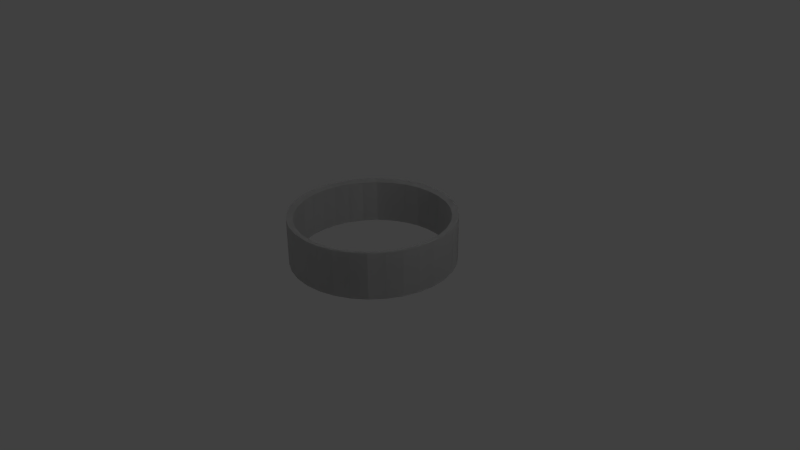 # Source: Ring.blend  (saved by Blender 2.77.0; exported with 4.5.12 LTS)
import bpy
from mathutils import Matrix  # noqa: F401  (used for matrix-valued properties, if any)

bpy.ops.wm.read_factory_settings(use_empty=True)
scene = bpy.context.scene
scene.name = 'Scene'

# ---- collections
col_collection_1 = bpy.data.collections.new('Collection 1'); scene.collection.children.link(col_collection_1)

# ---- world
world_world = bpy.data.worlds.new('World'); scene.world = world_world
world_world.color = (0.05088, 0.05088, 0.05088)
world_world.use_sun_shadow = False
world_world.sun_shadow_jitter_overblur = 0.0
world_world.cycles.sampling_method = 'MANUAL'

# ---- cameras
cam_camera = bpy.data.cameras.new('Camera')
cam_camera.clip_end = 100.0
cam_camera.lens = 35.0
cam_camera.sensor_width = 32.0
cam_camera.sensor_height = 18.0
cam_camera.ortho_scale = 7.314
cam_camera.dof.focus_distance = 0.0
cam_camera.dof.aperture_fstop = 128.0

# ---- lights
light_lamp = bpy.data.lights.new('Lamp', 'POINT')
light_lamp.transmission_factor = 0.0
light_lamp.cutoff_distance = 30.0
light_lamp.energy = 100.0
light_lamp.shadow_buffer_clip_start = 1.001
light_lamp.shadow_soft_size = 0.1
light_lamp.shadow_maximum_resolution = 0.006
light_lamp.use_absolute_resolution = True

# ---- meshes
me_circle = bpy.data.meshes.new('Circle')
me_circle.from_pydata([(0.0, 1.0, 0.0), (-0.1951, 0.9808, 0.0), (-0.3827, 0.9239, 0.0), (-0.5556, 0.8315, 0.0), (-0.7071, 0.7071, 0.0), (-0.8315, 0.5556, 0.0), (-0.9239, 0.3827, 0.0), (-0.9808, 0.1951, 0.0), (-1.0, 7.55e-08, 0.0), (-0.9808, -0.1951, 0.0), (-0.9239, -0.3827, 0.0), (-0.8315, -0.5556, 0.0), (-0.7071, -0.7071, 0.0), (-0.5556, -0.8315, 0.0), (-0.3827, -0.9239, 0.0), (-0.1951, -0.9808, 0.0), (3.258e-07, -1.0, 0.0), (0.1951, -0.9808, 0.0), (0.3827, -0.9239, 0.0), (0.5556, -0.8315, 0.0), (0.7071, -0.7071, 0.0), (0.8315, -0.5556, 0.0), (0.9239, -0.3827, 0.0), (0.9808, -0.1951, 0.0), (1.0, 9.656e-07, 0.0), (0.9808, 0.1951, 0.0), (0.9239, 0.3827, 0.0), (0.8315, 0.5556, 0.0), (0.7071, 0.7071, 0.0), (0.5556, 0.8315, 0.0), (0.3827, 0.9239, 0.0), (0.1951, 0.9808, 0.0), (0.0, 1.0, 0.0), (-0.1951, 0.9808, 0.0), (-0.3827, 0.9239, 0.0), (-0.5556, 0.8315, 0.0), (-0.7071, 0.7071, 0.0), (-0.8315, 0.5556, 0.0), (-0.9239, 0.3827, 0.0), (-0.9808, 0.1951, 0.0), (-1.0, 7.55e-08, 0.0), (-0.9808, -0.1951, 0.0), (-0.9239, -0.3827, 0.0), (-0.8315, -0.5556, 0.0), (-0.7071, -0.7071, 0.0), (-0.5556, -0.8315, 0.0), (-0.3827, -0.9239, 0.0), (-0.1951, -0.9808, 0.0), (3.258e-07, -1.0, 0.0), (0.1951, -0.9808, 0.0), (0.3827, -0.9239, 0.0), (0.5556, -0.8315, 0.0), (0.7071, -0.7071, 0.0), (0.8315, -0.5556, 0.0), (0.9239, -0.3827, 0.0), (0.9808, -0.1951, 0.0), (1.0, 9.656e-07, 0.0), (0.9808, 0.1951, 0.0), (0.9239, 0.3827, 0.0), (0.8315, 0.5556, 0.0), (0.7071, 0.7071, 0.0), (0.5556, 0.8315, 0.0), (0.3827, 0.9239, 0.0), (0.1951, 0.9808, 0.0), (0.0, 1.0, 0.5693), (-0.1951, 0.9808, 0.5693), (-0.3827, 0.9239, 0.5693), (-0.5556, 0.8315, 0.5693), (-0.7071, 0.7071, 0.5693), (-0.8315, 0.5556, 0.5693), (-0.9239, 0.3827, 0.5693), (-0.9808, 0.1951, 0.5693), (-1.0, 7.55e-08, 0.5693), (-0.9808, -0.1951, 0.5693), (-0.9239, -0.3827, 0.5693), (-0.8315, -0.5556, 0.5693), (-0.7071, -0.7071, 0.5693), (-0.5556, -0.8315, 0.5693), (-0.3827, -0.9239, 0.5693), (-0.1951, -0.9808, 0.5693), (3.258e-07, -1.0, 0.5693), (0.1951, -0.9808, 0.5693), (0.3827, -0.9239, 0.5693), (0.5556, -0.8315, 0.5693), (0.7071, -0.7071, 0.5693), (0.8315, -0.5556, 0.5693), (0.9239, -0.3827, 0.5693), (0.9808, -0.1951, 0.5693), (1.0, 9.656e-07, 0.5693), (0.9808, 0.1951, 0.5693), (0.9239, 0.3827, 0.5693), (0.8315, 0.5556, 0.5693), (0.7071, 0.7071, 0.5693), (0.5556, 0.8315, 0.5693), (0.3827, 0.9239, 0.5693), (0.1951, 0.9808, 0.5693), (0.0, 1.0, 0.5693), (-0.1951, 0.9808, 0.5693), (-0.3827, 0.9239, 0.5693), (-0.5556, 0.8315, 0.5693), (-0.7071, 0.7071, 0.5693), (-0.8315, 0.5556, 0.5693), (-0.9239, 0.3827, 0.5693), (-0.9808, 0.1951, 0.5693), (-1.0, 7.55e-08, 0.5693), (-0.9808, -0.1951, 0.5693), (-0.9239, -0.3827, 0.5693), (-0.8315, -0.5556, 0.5693), (-0.7071, -0.7071, 0.5693), (-0.5556, -0.8315, 0.5693), (-0.3827, -0.9239, 0.5693), (-0.1951, -0.9808, 0.5693), (3.258e-07, -1.0, 0.5693), (0.1951, -0.9808, 0.5693), (0.3827, -0.9239, 0.5693), (0.5556, -0.8315, 0.5693), (0.7071, -0.7071, 0.5693), (0.8315, -0.5556, 0.5693), (0.9239, -0.3827, 0.5693), (0.9808, -0.1951, 0.5693), (1.0, 9.656e-07, 0.5693), (0.9808, 0.1951, 0.5693), (0.9239, 0.3827, 0.5693), (0.8315, 0.5556, 0.5693), (0.7071, 0.7071, 0.5693), (0.5556, 0.8315, 0.5693), (0.3827, 0.9239, 0.5693), (0.1951, 0.9808, 0.5693), (9.899e-09, 1.083, -0.02366), (-0.2113, 1.062, -0.02366), (-0.4145, 1.001, -0.02366), (-0.6017, 0.9006, -0.02366), (-0.7659, 0.7659, -0.02366), (-0.9006, 0.6017, -0.02366), (-1.001, 0.4145, -0.02366), (-1.062, 0.2113, -0.02366), (-1.083, 5.82e-08, -0.02366), (-1.062, -0.2113, -0.02366), (-1.001, -0.4145, -0.02366), (-0.9006, -0.6017, -0.02366), (-0.7659, -0.7659, -0.02366), (-0.6017, -0.9006, -0.02366), (-0.4145, -1.001, -0.02366), (-0.2113, -1.062, -0.02366), (3.628e-07, -1.083, -0.02366), (0.2113, -1.062, -0.02366), (0.4145, -1.001, -0.02366), (0.6018, -0.9006, -0.02366), (0.7659, -0.7659, -0.02366), (0.9006, -0.6017, -0.02366), (1.001, -0.4145, -0.02366), (1.062, -0.2113, -0.02366), (1.083, 1.022e-06, -0.02366), (1.062, 0.2113, -0.02366), (1.001, 0.4145, -0.02366), (0.9006, 0.6018, -0.02366), (0.7659, 0.7659, -0.02366), (0.6017, 0.9006, -0.02366), (0.4145, 1.001, -0.02366), (0.2113, 1.062, -0.02366), (9.899e-09, 1.083, -0.02366), (-0.2113, 1.062, -0.02366), (-0.4145, 1.001, -0.02366), (-0.6017, 0.9006, -0.02366), (-0.7659, 0.7659, -0.02366), (-0.9006, 0.6017, -0.02366), (-1.001, 0.4145, -0.02366), (-1.062, 0.2113, -0.02366), (-1.083, 5.82e-08, -0.02366), (-1.062, -0.2113, -0.02366), (-1.001, -0.4145, -0.02366), (-0.9006, -0.6017, -0.02366), (-0.7659, -0.7659, -0.02366), (-0.6017, -0.9006, -0.02366), (-0.4145, -1.001, -0.02366), (-0.2113, -1.062, -0.02366), (3.628e-07, -1.083, -0.02366), (0.2113, -1.062, -0.02366), (0.4145, -1.001, -0.02366), (0.6018, -0.9006, -0.02366), (0.7659, -0.7659, -0.02366), (0.9006, -0.6017, -0.02366), (1.001, -0.4145, -0.02366), (1.062, -0.2113, -0.02366), (1.083, 1.022e-06, -0.02366), (1.062, 0.2113, -0.02366), (1.001, 0.4145, -0.02366), (0.9006, 0.6018, -0.02366), (0.7659, 0.7659, -0.02366), (0.6017, 0.9006, -0.02366), (0.4145, 1.001, -0.02366), (0.2113, 1.062, -0.02366), (9.899e-09, 1.083, 0.593), (-0.2113, 1.062, 0.593), (-0.4145, 1.001, 0.593), (-0.6017, 0.9006, 0.593), (-0.7659, 0.7659, 0.593), (-0.9006, 0.6017, 0.593), (-1.001, 0.4145, 0.593), (-1.062, 0.2113, 0.593), (-1.083, 5.82e-08, 0.593), (-1.062, -0.2113, 0.593), (-1.001, -0.4145, 0.593), (-0.9006, -0.6017, 0.593), (-0.7659, -0.7659, 0.593), (-0.6017, -0.9006, 0.593), (-0.4145, -1.001, 0.593), (-0.2113, -1.062, 0.593), (3.628e-07, -1.083, 0.593), (0.2113, -1.062, 0.593), (0.4145, -1.001, 0.593), (0.6018, -0.9006, 0.593), (0.7659, -0.7659, 0.593), (0.9006, -0.6017, 0.593), (1.001, -0.4145, 0.593), (1.062, -0.2113, 0.593), (1.083, 1.022e-06, 0.593), (1.062, 0.2113, 0.593), (1.001, 0.4145, 0.593), (0.9006, 0.6018, 0.593), (0.7659, 0.7659, 0.593), (0.6017, 0.9006, 0.593), (0.4145, 1.001, 0.593), (0.2113, 1.062, 0.593), (9.899e-09, 1.083, 0.593), (-0.2113, 1.062, 0.593), (-0.4145, 1.001, 0.593), (-0.6017, 0.9006, 0.593), (-0.7659, 0.7659, 0.593), (-0.9006, 0.6017, 0.593), (-1.001, 0.4145, 0.593), (-1.062, 0.2113, 0.593), (-1.083, 5.82e-08, 0.593), (-1.062, -0.2113, 0.593), (-1.001, -0.4145, 0.593), (-0.9006, -0.6017, 0.593), (-0.7659, -0.7659, 0.593), (-0.6017, -0.9006, 0.593), (-0.4145, -1.001, 0.593), (-0.2113, -1.062, 0.593), (3.628e-07, -1.083, 0.593), (0.2113, -1.062, 0.593), (0.4145, -1.001, 0.593), (0.6018, -0.9006, 0.593), (0.7659, -0.7659, 0.593), (0.9006, -0.6017, 0.593), (1.001, -0.4145, 0.593), (1.062, -0.2113, 0.593), (1.083, 1.022e-06, 0.593), (1.062, 0.2113, 0.593), (1.001, 0.4145, 0.593), (0.9006, 0.6018, 0.593), (0.7659, 0.7659, 0.593), (0.6017, 0.9006, 0.593), (0.4145, 1.001, 0.593), (0.2113, 1.062, 0.593), (0.0, 1.0, 0.0), (-0.1951, 0.9808, 0.0), (-0.3827, 0.9239, 0.0), (-0.5556, 0.8315, 0.0), (-0.7071, 0.7071, 0.0), (-0.8315, 0.5556, 0.0), (-0.9239, 0.3827, 0.0), (-0.9808, 0.1951, 0.0), (-1.0, 7.55e-08, 0.0), (-0.9808, -0.1951, 0.0), (-0.9239, -0.3827, 0.0), (-0.8315, -0.5556, 0.0), (-0.7071, -0.7071, 0.0), (-0.5556, -0.8315, 0.0), (-0.3827, -0.9239, 0.0), (-0.1951, -0.9808, 0.0), (3.258e-07, -1.0, 0.0), (0.1951, -0.9808, 0.0), (0.3827, -0.9239, 0.0), (0.5556, -0.8315, 0.0), (0.7071, -0.7071, 0.0), (0.8315, -0.5556, 0.0), (0.9239, -0.3827, 0.0), (0.9808, -0.1951, 0.0), (1.0, 9.656e-07, 0.0), (0.9808, 0.1951, 0.0), (0.9239, 0.3827, 0.0), (0.8315, 0.5556, 0.0), (0.7071, 0.7071, 0.0), (0.5556, 0.8315, 0.0), (0.3827, 0.9239, 0.0), (0.1951, 0.9808, 0.0), (0.0, 1.0, 0.0), (-0.1951, 0.9808, 0.0), (-0.3827, 0.9239, 0.0), (-0.5556, 0.8315, 0.0), (-0.7071, 0.7071, 0.0), (-0.8315, 0.5556, 0.0), (-0.9239, 0.3827, 0.0), (-0.9808, 0.1951, 0.0), (-1.0, 7.55e-08, 0.0), (-0.9808, -0.1951, 0.0), (-0.9239, -0.3827, 0.0), (-0.8315, -0.5556, 0.0), (-0.7071, -0.7071, 0.0), (-0.5556, -0.8315, 0.0), (-0.3827, -0.9239, 0.0), (-0.1951, -0.9808, 0.0), (3.258e-07, -1.0, 0.0), (0.1951, -0.9808, 0.0), (0.3827, -0.9239, 0.0), (0.5556, -0.8315, 0.0), (0.7071, -0.7071, 0.0), (0.8315, -0.5556, 0.0), (0.9239, -0.3827, 0.0), (0.9808, -0.1951, 0.0), (1.0, 9.656e-07, 0.0), (0.9808, 0.1951, 0.0), (0.9239, 0.3827, 0.0), (0.8315, 0.5556, 0.0), (0.7071, 0.7071, 0.0), (0.5556, 0.8315, 0.0), (0.3827, 0.9239, 0.0), (0.1951, 0.9808, 0.0), (0.0, 1.0, 0.5693), (-0.1951, 0.9808, 0.5693), (-0.3827, 0.9239, 0.5693), (-0.5556, 0.8315, 0.5693), (-0.7071, 0.7071, 0.5693), (-0.8315, 0.5556, 0.5693), (-0.9239, 0.3827, 0.5693), (-0.9808, 0.1951, 0.5693), (-1.0, 7.55e-08, 0.5693), (-0.9808, -0.1951, 0.5693), (-0.9239, -0.3827, 0.5693), (-0.8315, -0.5556, 0.5693), (-0.7071, -0.7071, 0.5693), (-0.5556, -0.8315, 0.5693), (-0.3827, -0.9239, 0.5693), (-0.1951, -0.9808, 0.5693), (3.258e-07, -1.0, 0.5693), (0.1951, -0.9808, 0.5693), (0.3827, -0.9239, 0.5693), (0.5556, -0.8315, 0.5693), (0.7071, -0.7071, 0.5693), (0.8315, -0.5556, 0.5693), (0.9239, -0.3827, 0.5693), (0.9808, -0.1951, 0.5693), (1.0, 9.656e-07, 0.5693), (0.9808, 0.1951, 0.5693), (0.9239, 0.3827, 0.5693), (0.8315, 0.5556, 0.5693), (0.7071, 0.7071, 0.5693), (0.5556, 0.8315, 0.5693), (0.3827, 0.9239, 0.5693), (0.1951, 0.9808, 0.5693), (0.0, 1.0, 0.5693), (-0.1951, 0.9808, 0.5693), (-0.3827, 0.9239, 0.5693), (-0.5556, 0.8315, 0.5693), (-0.7071, 0.7071, 0.5693), (-0.8315, 0.5556, 0.5693), (-0.9239, 0.3827, 0.5693), (-0.9808, 0.1951, 0.5693), (-1.0, 7.55e-08, 0.5693), (-0.9808, -0.1951, 0.5693), (-0.9239, -0.3827, 0.5693), (-0.8315, -0.5556, 0.5693), (-0.7071, -0.7071, 0.5693), (-0.5556, -0.8315, 0.5693), (-0.3827, -0.9239, 0.5693), (-0.1951, -0.9808, 0.5693), (3.258e-07, -1.0, 0.5693), (0.1951, -0.9808, 0.5693), (0.3827, -0.9239, 0.5693), (0.5556, -0.8315, 0.5693), (0.7071, -0.7071, 0.5693), (0.8315, -0.5556, 0.5693), (0.9239, -0.3827, 0.5693), (0.9808, -0.1951, 0.5693), (1.0, 9.656e-07, 0.5693), (0.9808, 0.1951, 0.5693), (0.9239, 0.3827, 0.5693), (0.8315, 0.5556, 0.5693), (0.7071, 0.7071, 0.5693), (0.5556, 0.8315, 0.5693), (0.3827, 0.9239, 0.5693), (0.1951, 0.9808, 0.5693), (9.899e-09, 1.083, -0.02366), (-0.2113, 1.062, -0.02366), (-0.4145, 1.001, -0.02366), (-0.6017, 0.9006, -0.02366), (-0.7659, 0.7659, -0.02366), (-0.9006, 0.6017, -0.02366), (-1.001, 0.4145, -0.02366), (-1.062, 0.2113, -0.02366), (-1.083, 5.82e-08, -0.02366), (-1.062, -0.2113, -0.02366), (-1.001, -0.4145, -0.02366), (-0.9006, -0.6017, -0.02366), (-0.7659, -0.7659, -0.02366), (-0.6017, -0.9006, -0.02366), (-0.4145, -1.001, -0.02366), (-0.2113, -1.062, -0.02366), (3.628e-07, -1.083, -0.02366), (0.2113, -1.062, -0.02366), (0.4145, -1.001, -0.02366), (0.6018, -0.9006, -0.02366), (0.7659, -0.7659, -0.02366), (0.9006, -0.6017, -0.02366), (1.001, -0.4145, -0.02366), (1.062, -0.2113, -0.02366), (1.083, 1.022e-06, -0.02366), (1.062, 0.2113, -0.02366), (1.001, 0.4145, -0.02366), (0.9006, 0.6018, -0.02366), (0.7659, 0.7659, -0.02366), (0.6017, 0.9006, -0.02366), (0.4145, 1.001, -0.02366), (0.2113, 1.062, -0.02366), (9.899e-09, 1.083, -0.02366), (-0.2113, 1.062, -0.02366), (-0.4145, 1.001, -0.02366), (-0.6017, 0.9006, -0.02366), (-0.7659, 0.7659, -0.02366), (-0.9006, 0.6017, -0.02366), (-1.001, 0.4145, -0.02366), (-1.062, 0.2113, -0.02366), (-1.083, 5.82e-08, -0.02366), (-1.062, -0.2113, -0.02366), (-1.001, -0.4145, -0.02366), (-0.9006, -0.6017, -0.02366), (-0.7659, -0.7659, -0.02366), (-0.6017, -0.9006, -0.02366), (-0.4145, -1.001, -0.02366), (-0.2113, -1.062, -0.02366), (3.628e-07, -1.083, -0.02366), (0.2113, -1.062, -0.02366), (0.4145, -1.001, -0.02366), (0.6018, -0.9006, -0.02366), (0.7659, -0.7659, -0.02366), (0.9006, -0.6017, -0.02366), (1.001, -0.4145, -0.02366), (1.062, -0.2113, -0.02366), (1.083, 1.022e-06, -0.02366), (1.062, 0.2113, -0.02366), (1.001, 0.4145, -0.02366), (0.9006, 0.6018, -0.02366), (0.7659, 0.7659, -0.02366), (0.6017, 0.9006, -0.02366), (0.4145, 1.001, -0.02366), (0.2113, 1.062, -0.02366), (9.899e-09, 1.083, 0.593), (-0.2113, 1.062, 0.593), (-0.4145, 1.001, 0.593), (-0.6017, 0.9006, 0.593), (-0.7659, 0.7659, 0.593), (-0.9006, 0.6017, 0.593), (-1.001, 0.4145, 0.593), (-1.062, 0.2113, 0.593), (-1.083, 5.82e-08, 0.593), (-1.062, -0.2113, 0.593), (-1.001, -0.4145, 0.593), (-0.9006, -0.6017, 0.593), (-0.7659, -0.7659, 0.593), (-0.6017, -0.9006, 0.593), (-0.4145, -1.001, 0.593), (-0.2113, -1.062, 0.593), (3.628e-07, -1.083, 0.593), (0.2113, -1.062, 0.593), (0.4145, -1.001, 0.593), (0.6018, -0.9006, 0.593), (0.7659, -0.7659, 0.593), (0.9006, -0.6017, 0.593), (1.001, -0.4145, 0.593), (1.062, -0.2113, 0.593), (1.083, 1.022e-06, 0.593), (1.062, 0.2113, 0.593), (1.001, 0.4145, 0.593), (0.9006, 0.6018, 0.593), (0.7659, 0.7659, 0.593), (0.6017, 0.9006, 0.593), (0.4145, 1.001, 0.593), (0.2113, 1.062, 0.593), (9.899e-09, 1.083, 0.593), (-0.2113, 1.062, 0.593), (-0.4145, 1.001, 0.593), (-0.6017, 0.9006, 0.593), (-0.7659, 0.7659, 0.593), (-0.9006, 0.6017, 0.593), (-1.001, 0.4145, 0.593), (-1.062, 0.2113, 0.593), (-1.083, 5.82e-08, 0.593), (-1.062, -0.2113, 0.593), (-1.001, -0.4145, 0.593), (-0.9006, -0.6017, 0.593), (-0.7659, -0.7659, 0.593), (-0.6017, -0.9006, 0.593), (-0.4145, -1.001, 0.593), (-0.2113, -1.062, 0.593), (3.628e-07, -1.083, 0.593), (0.2113, -1.062, 0.593), (0.4145, -1.001, 0.593), (0.6018, -0.9006, 0.593), (0.7659, -0.7659, 0.593), (0.9006, -0.6017, 0.593), (1.001, -0.4145, 0.593), (1.062, -0.2113, 0.593), (1.083, 1.022e-06, 0.593), (1.062, 0.2113, 0.593), (1.001, 0.4145, 0.593), (0.9006, 0.6018, 0.593), (0.7659, 0.7659, 0.593), (0.6017, 0.9006, 0.593), (0.4145, 1.001, 0.593), (0.2113, 1.062, 0.593)], [], [(26, 25, 57, 58), (13, 12, 44, 45), (27, 26, 58, 59), (14, 13, 45, 46), (1, 0, 32, 33), (28, 27, 59, 60), (15, 14, 46, 47), (2, 1, 33, 34), (29, 28, 60, 61), (16, 15, 47, 48), (3, 2, 34, 35), (30, 29, 61, 62), (17, 16, 48, 49), (4, 3, 35, 36), (31, 30, 62, 63), (18, 17, 49, 50), (5, 4, 36, 37), (0, 31, 63, 32), (19, 18, 50, 51), (6, 5, 37, 38), (20, 19, 51, 52), (7, 6, 38, 39), (21, 20, 52, 53), (8, 7, 39, 40), (22, 21, 53, 54), (9, 8, 40, 41), (23, 22, 54, 55), (10, 9, 41, 42), (24, 23, 55, 56), (11, 10, 42, 43), (25, 24, 56, 57), (12, 11, 43, 44), (58, 57, 89, 90), (45, 44, 76, 77), (59, 58, 90, 91), (46, 45, 77, 78), (33, 32, 64, 65), (60, 59, 91, 92), (47, 46, 78, 79), (34, 33, 65, 66), (61, 60, 92, 93), (48, 47, 79, 80), (35, 34, 66, 67), (62, 61, 93, 94), (49, 48, 80, 81), (36, 35, 67, 68), (63, 62, 94, 95), (50, 49, 81, 82), (37, 36, 68, 69), (32, 63, 95, 64), (51, 50, 82, 83), (38, 37, 69, 70), (52, 51, 83, 84), (39, 38, 70, 71), (53, 52, 84, 85), (40, 39, 71, 72), (54, 53, 85, 86), (41, 40, 72, 73), (55, 54, 86, 87), (42, 41, 73, 74), (56, 55, 87, 88), (43, 42, 74, 75), (57, 56, 88, 89), (44, 43, 75, 76), (66, 65, 97, 98), (93, 92, 124, 125), (80, 79, 111, 112), (67, 66, 98, 99), (94, 93, 125, 126), (81, 80, 112, 113), (68, 67, 99, 100), (95, 94, 126, 127), (82, 81, 113, 114), (69, 68, 100, 101), (64, 95, 127, 96), (83, 82, 114, 115), (70, 69, 101, 102), (84, 83, 115, 116), (71, 70, 102, 103), (85, 84, 116, 117), (72, 71, 103, 104), (86, 85, 117, 118), (73, 72, 104, 105), (87, 86, 118, 119), (74, 73, 105, 106), (88, 87, 119, 120), (75, 74, 106, 107), (89, 88, 120, 121), (76, 75, 107, 108), (90, 89, 121, 122), (77, 76, 108, 109), (91, 90, 122, 123), (78, 77, 109, 110), (65, 64, 96, 97), (92, 91, 123, 124), (79, 78, 110, 111), (154, 186, 185, 153), (141, 173, 172, 140), (155, 187, 186, 154), (142, 174, 173, 141), (129, 161, 160, 128), (156, 188, 187, 155), (143, 175, 174, 142), (130, 162, 161, 129), (157, 189, 188, 156), (144, 176, 175, 143), (131, 163, 162, 130), (158, 190, 189, 157), (145, 177, 176, 144), (132, 164, 163, 131), (159, 191, 190, 158), (146, 178, 177, 145), (133, 165, 164, 132), (128, 160, 191, 159), (147, 179, 178, 146), (134, 166, 165, 133), (148, 180, 179, 147), (135, 167, 166, 134), (149, 181, 180, 148), (136, 168, 167, 135), (150, 182, 181, 149), (137, 169, 168, 136), (151, 183, 182, 150), (138, 170, 169, 137), (152, 184, 183, 151), (139, 171, 170, 138), (153, 185, 184, 152), (140, 172, 171, 139), (186, 218, 217, 185), (173, 205, 204, 172), (187, 219, 218, 186), (174, 206, 205, 173), (161, 193, 192, 160), (188, 220, 219, 187), (175, 207, 206, 174), (162, 194, 193, 161), (189, 221, 220, 188), (176, 208, 207, 175), (163, 195, 194, 162), (190, 222, 221, 189), (177, 209, 208, 176), (164, 196, 195, 163), (191, 223, 222, 190), (178, 210, 209, 177), (165, 197, 196, 164), (160, 192, 223, 191), (179, 211, 210, 178), (166, 198, 197, 165), (180, 212, 211, 179), (167, 199, 198, 166), (181, 213, 212, 180), (168, 200, 199, 167), (182, 214, 213, 181), (169, 201, 200, 168), (183, 215, 214, 182), (170, 202, 201, 169), (184, 216, 215, 183), (171, 203, 202, 170), (185, 217, 216, 184), (172, 204, 203, 171), (194, 226, 225, 193), (221, 253, 252, 220), (208, 240, 239, 207), (195, 227, 226, 194), (222, 254, 253, 221), (209, 241, 240, 208), (196, 228, 227, 195), (223, 255, 254, 222), (210, 242, 241, 209), (197, 229, 228, 196), (192, 224, 255, 223), (211, 243, 242, 210), (198, 230, 229, 197), (212, 244, 243, 211), (199, 231, 230, 198), (213, 245, 244, 212), (200, 232, 231, 199), (214, 246, 245, 213), (201, 233, 232, 200), (215, 247, 246, 214), (202, 234, 233, 201), (216, 248, 247, 215), (203, 235, 234, 202), (217, 249, 248, 216), (204, 236, 235, 203), (218, 250, 249, 217), (205, 237, 236, 204), (219, 251, 250, 218), (206, 238, 237, 205), (193, 225, 224, 192), (220, 252, 251, 219), (207, 239, 238, 206), (20, 148, 147, 19), (113, 241, 242, 114), (21, 149, 148, 20), (114, 242, 243, 115), (22, 150, 149, 21), (115, 243, 244, 116), (23, 151, 150, 22), (116, 244, 245, 117), (24, 152, 151, 23), (117, 245, 246, 118), (25, 153, 152, 24), (118, 246, 247, 119), (26, 154, 153, 25), (119, 247, 248, 120), (27, 155, 154, 26), (1, 129, 128, 0), (120, 248, 249, 121), (28, 156, 155, 27), (2, 130, 129, 1), (121, 249, 250, 122), (29, 157, 156, 28), (3, 131, 130, 2), (122, 250, 251, 123), (30, 158, 157, 29), (96, 224, 225, 97), (4, 132, 131, 3), (123, 251, 252, 124), (97, 225, 226, 98), (31, 159, 158, 30), (5, 133, 132, 4), (124, 252, 253, 125), (98, 226, 227, 99), (0, 128, 159, 31), (6, 134, 133, 5), (125, 253, 254, 126), (99, 227, 228, 100), (7, 135, 134, 6), (126, 254, 255, 127), (100, 228, 229, 101), (8, 136, 135, 7), (127, 255, 224, 96), (101, 229, 230, 102), (9, 137, 136, 8), (102, 230, 231, 103), (10, 138, 137, 9), (103, 231, 232, 104), (11, 139, 138, 10), (104, 232, 233, 105), (12, 140, 139, 11), (105, 233, 234, 106), (13, 141, 140, 12), (106, 234, 235, 107), (14, 142, 141, 13), (107, 235, 236, 108), (15, 143, 142, 14), (108, 236, 237, 109), (16, 144, 143, 15), (109, 237, 238, 110), (17, 145, 144, 16), (110, 238, 239, 111), (18, 146, 145, 17), (111, 239, 240, 112), (19, 147, 146, 18), (112, 240, 241, 113), (282, 314, 313, 281), (269, 301, 300, 268), (283, 315, 314, 282), (270, 302, 301, 269), (257, 289, 288, 256), (284, 316, 315, 283), (271, 303, 302, 270), (258, 290, 289, 257), (285, 317, 316, 284), (272, 304, 303, 271), (259, 291, 290, 258), (286, 318, 317, 285), (273, 305, 304, 272), (260, 292, 291, 259), (287, 319, 318, 286), (274, 306, 305, 273), (261, 293, 292, 260), (256, 288, 319, 287), (275, 307, 306, 274), (262, 294, 293, 261), (276, 308, 307, 275), (263, 295, 294, 262), (277, 309, 308, 276), (264, 296, 295, 263), (278, 310, 309, 277), (265, 297, 296, 264), (279, 311, 310, 278), (266, 298, 297, 265), (280, 312, 311, 279), (267, 299, 298, 266), (281, 313, 312, 280), (268, 300, 299, 267), (314, 346, 345, 313), (301, 333, 332, 300), (315, 347, 346, 314), (302, 334, 333, 301), (289, 321, 320, 288), (316, 348, 347, 315), (303, 335, 334, 302), (290, 322, 321, 289), (317, 349, 348, 316), (304, 336, 335, 303), (291, 323, 322, 290), (318, 350, 349, 317), (305, 337, 336, 304), (292, 324, 323, 291), (319, 351, 350, 318), (306, 338, 337, 305), (293, 325, 324, 292), (288, 320, 351, 319), (307, 339, 338, 306), (294, 326, 325, 293), (308, 340, 339, 307), (295, 327, 326, 294), (309, 341, 340, 308), (296, 328, 327, 295), (310, 342, 341, 309), (297, 329, 328, 296), (311, 343, 342, 310), (298, 330, 329, 297), (312, 344, 343, 311), (299, 331, 330, 298), (313, 345, 344, 312), (300, 332, 331, 299), (322, 354, 353, 321), (349, 381, 380, 348), (336, 368, 367, 335), (323, 355, 354, 322), (350, 382, 381, 349), (337, 369, 368, 336), (324, 356, 355, 323), (351, 383, 382, 350), (338, 370, 369, 337), (325, 357, 356, 324), (320, 352, 383, 351), (339, 371, 370, 338), (326, 358, 357, 325), (340, 372, 371, 339), (327, 359, 358, 326), (341, 373, 372, 340), (328, 360, 359, 327), (342, 374, 373, 341), (329, 361, 360, 328), (343, 375, 374, 342), (330, 362, 361, 329), (344, 376, 375, 343), (331, 363, 362, 330), (345, 377, 376, 344), (332, 364, 363, 331), (346, 378, 377, 345), (333, 365, 364, 332), (347, 379, 378, 346), (334, 366, 365, 333), (321, 353, 352, 320), (348, 380, 379, 347), (335, 367, 366, 334), (410, 409, 441, 442), (397, 396, 428, 429), (411, 410, 442, 443), (398, 397, 429, 430), (385, 384, 416, 417), (412, 411, 443, 444), (399, 398, 430, 431), (386, 385, 417, 418), (413, 412, 444, 445), (400, 399, 431, 432), (387, 386, 418, 419), (414, 413, 445, 446), (401, 400, 432, 433), (388, 387, 419, 420), (415, 414, 446, 447), (402, 401, 433, 434), (389, 388, 420, 421), (384, 415, 447, 416), (403, 402, 434, 435), (390, 389, 421, 422), (404, 403, 435, 436), (391, 390, 422, 423), (405, 404, 436, 437), (392, 391, 423, 424), (406, 405, 437, 438), (393, 392, 424, 425), (407, 406, 438, 439), (394, 393, 425, 426), (408, 407, 439, 440), (395, 394, 426, 427), (409, 408, 440, 441), (396, 395, 427, 428), (442, 441, 473, 474), (429, 428, 460, 461), (443, 442, 474, 475), (430, 429, 461, 462), (417, 416, 448, 449), (444, 443, 475, 476), (431, 430, 462, 463), (418, 417, 449, 450), (445, 444, 476, 477), (432, 431, 463, 464), (419, 418, 450, 451), (446, 445, 477, 478), (433, 432, 464, 465), (420, 419, 451, 452), (447, 446, 478, 479), (434, 433, 465, 466), (421, 420, 452, 453), (416, 447, 479, 448), (435, 434, 466, 467), (422, 421, 453, 454), (436, 435, 467, 468), (423, 422, 454, 455), (437, 436, 468, 469), (424, 423, 455, 456), (438, 437, 469, 470), (425, 424, 456, 457), (439, 438, 470, 471), (426, 425, 457, 458), (440, 439, 471, 472), (427, 426, 458, 459), (441, 440, 472, 473), (428, 427, 459, 460), (450, 449, 481, 482), (477, 476, 508, 509), (464, 463, 495, 496), (451, 450, 482, 483), (478, 477, 509, 510), (465, 464, 496, 497), (452, 451, 483, 484), (479, 478, 510, 511), (466, 465, 497, 498), (453, 452, 484, 485), (448, 479, 511, 480), (467, 466, 498, 499), (454, 453, 485, 486), (468, 467, 499, 500), (455, 454, 486, 487), (469, 468, 500, 501), (456, 455, 487, 488), (470, 469, 501, 502), (457, 456, 488, 489), (471, 470, 502, 503), (458, 457, 489, 490), (472, 471, 503, 504), (459, 458, 490, 491), (473, 472, 504, 505), (460, 459, 491, 492), (474, 473, 505, 506), (461, 460, 492, 493), (475, 474, 506, 507), (462, 461, 493, 494), (449, 448, 480, 481), (476, 475, 507, 508), (463, 462, 494, 495), (276, 275, 403, 404), (369, 370, 498, 497), (277, 276, 404, 405), (370, 371, 499, 498), (278, 277, 405, 406), (371, 372, 500, 499), (279, 278, 406, 407), (372, 373, 501, 500), (280, 279, 407, 408), (373, 374, 502, 501), (281, 280, 408, 409), (374, 375, 503, 502), (282, 281, 409, 410), (375, 376, 504, 503), (283, 282, 410, 411), (257, 256, 384, 385), (376, 377, 505, 504), (284, 283, 411, 412), (258, 257, 385, 386), (377, 378, 506, 505), (285, 284, 412, 413), (259, 258, 386, 387), (378, 379, 507, 506), (286, 285, 413, 414), (352, 353, 481, 480), (260, 259, 387, 388), (379, 380, 508, 507), (353, 354, 482, 481), (287, 286, 414, 415), (261, 260, 388, 389), (380, 381, 509, 508), (354, 355, 483, 482), (256, 287, 415, 384), (262, 261, 389, 390), (381, 382, 510, 509), (355, 356, 484, 483), (263, 262, 390, 391), (382, 383, 511, 510), (356, 357, 485, 484), (264, 263, 391, 392), (383, 352, 480, 511), (357, 358, 486, 485), (265, 264, 392, 393), (358, 359, 487, 486), (266, 265, 393, 394), (359, 360, 488, 487), (267, 266, 394, 395), (360, 361, 489, 488), (268, 267, 395, 396), (361, 362, 490, 489), (269, 268, 396, 397), (362, 363, 491, 490), (270, 269, 397, 398), (363, 364, 492, 491), (271, 270, 398, 399), (364, 365, 493, 492), (272, 271, 399, 400), (365, 366, 494, 493), (273, 272, 400, 401), (366, 367, 495, 494), (274, 273, 401, 402), (367, 368, 496, 495), (275, 274, 402, 403), (368, 369, 497, 496)])
me_circle.use_remesh_preserve_volume = False
me_circle.use_remesh_preserve_attributes = False
me_circle.use_mirror_vertex_groups = False
me_circle.update()

# ---- objects
ob_circle = bpy.data.objects.new('Circle', me_circle)
ob_lamp = bpy.data.objects.new('Lamp', light_lamp)
ob_camera = bpy.data.objects.new('Camera', cam_camera)

# ---- transforms, parenting, visibility, modifiers, constraints
ob_circle.location = (0.0, 0.0, 0.0)
ob_circle.lineart.crease_threshold = 0.0
ob_lamp.location = (4.076, 1.005, 5.904)
ob_lamp.rotation_euler = (0.6503, 0.05522, 1.866)
ob_lamp.lock_rotations_4d = False
ob_lamp.empty_display_type = 'ARROWS'
ob_lamp.color = (0.0, 0.0, 0.0, 0.0)
ob_lamp.lineart.crease_threshold = 0.0
ob_camera.location = (7.481, -6.508, 5.344)
ob_camera.rotation_euler = (1.109, 0.01082, 0.8149)
ob_camera.lock_rotations_4d = False
ob_camera.empty_display_type = 'ARROWS'
ob_camera.color = (0.0, 0.0, 0.0, 0.0)
ob_camera.display_type = 'WIRE'
ob_camera.lineart.crease_threshold = 0.0

# ---- collection membership
col_collection_1.objects.link(ob_circle)
col_collection_1.objects.link(ob_lamp)
col_collection_1.objects.link(ob_camera)

# ---- scene / render settings (as saved in the file)
scene.camera = ob_camera
scene.frame_start = 1; scene.frame_end = 250; scene.frame_set(1)
scene.render.engine = 'BLENDER_EEVEE_NEXT'
scene.render.resolution_percentage = 50
scene.render.dither_intensity = 0.0
scene.cycles.use_denoising = False
scene.cycles.samples = 128
scene.cycles.sampling_pattern = 'TABULATED_SOBOL'
scene.cycles.light_sampling_threshold = 0.0
scene.cycles.use_adaptive_sampling = False
scene.cycles.use_light_tree = False
scene.cycles.blur_glossy = 0.0
scene.cycles.sample_clamp_indirect = 0.0
scene.view_settings.view_transform = 'Standard'
bpy.context.view_layer.update()
